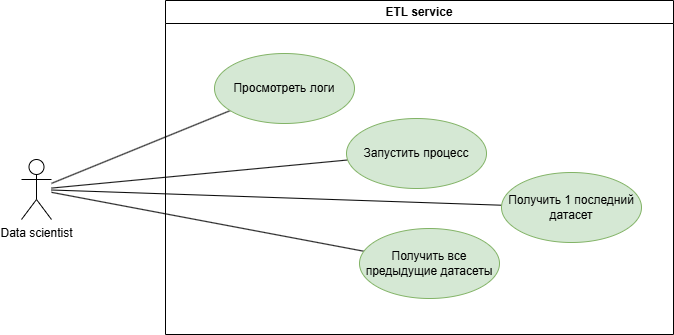

The diagram above was exported from draw.io. Its source (the exported page's mxGraphModel, read from the mxfile embedded in the PNG):
<mxGraphModel dx="1395" dy="643" grid="0" gridSize="10" guides="1" tooltips="1" connect="1" arrows="1" fold="1" page="1" pageScale="1" pageWidth="827" pageHeight="1169" math="0" shadow="0">
  <root>
    <mxCell id="0" />
    <mxCell id="1" parent="0" />
    <mxCell id="hSyzm_8xRmNvNAg_97bc-2" style="rounded=0;orthogonalLoop=1;jettySize=auto;html=1;endArrow=none;endFill=0;" parent="1" source="spwm0yxfj4nfNmZl4Y9D-1" target="V4emf1rF0J23gEmisZZX-1" edge="1">
      <mxGeometry relative="1" as="geometry" />
    </mxCell>
    <mxCell id="hSyzm_8xRmNvNAg_97bc-3" style="rounded=0;orthogonalLoop=1;jettySize=auto;html=1;endArrow=none;endFill=0;" parent="1" source="spwm0yxfj4nfNmZl4Y9D-1" target="spwm0yxfj4nfNmZl4Y9D-43" edge="1">
      <mxGeometry relative="1" as="geometry" />
    </mxCell>
    <mxCell id="hSyzm_8xRmNvNAg_97bc-4" style="rounded=0;orthogonalLoop=1;jettySize=auto;html=1;endArrow=none;endFill=0;" parent="1" source="spwm0yxfj4nfNmZl4Y9D-1" target="AhHF77WMotZCNJgJwG4E-1" edge="1">
      <mxGeometry relative="1" as="geometry" />
    </mxCell>
    <mxCell id="dfGs9YRUdcR7FvfWE2RJ-2" style="rounded=0;orthogonalLoop=1;jettySize=auto;html=1;endArrow=none;endFill=0;" parent="1" source="spwm0yxfj4nfNmZl4Y9D-1" target="dfGs9YRUdcR7FvfWE2RJ-1" edge="1">
      <mxGeometry relative="1" as="geometry" />
    </mxCell>
    <mxCell id="spwm0yxfj4nfNmZl4Y9D-1" value="Data scientist" style="shape=umlActor;html=1;verticalLabelPosition=bottom;verticalAlign=top;align=center;" parent="1" vertex="1">
      <mxGeometry x="67" y="194" width="30" height="60" as="geometry" />
    </mxCell>
    <mxCell id="spwm0yxfj4nfNmZl4Y9D-2" value="ETL service" style="swimlane;whiteSpace=wrap;html=1;" parent="1" vertex="1">
      <mxGeometry x="211" y="35" width="508" height="334" as="geometry" />
    </mxCell>
    <mxCell id="spwm0yxfj4nfNmZl4Y9D-43" value="Запустить процесс" style="ellipse;whiteSpace=wrap;html=1;fillColor=#d5e8d4;strokeColor=#82b366;" parent="spwm0yxfj4nfNmZl4Y9D-2" vertex="1">
      <mxGeometry x="181" y="118" width="140" height="70" as="geometry" />
    </mxCell>
    <mxCell id="V4emf1rF0J23gEmisZZX-1" value="Просмотреть логи" style="ellipse;whiteSpace=wrap;html=1;fillColor=#d5e8d4;strokeColor=#82b366;" parent="spwm0yxfj4nfNmZl4Y9D-2" vertex="1">
      <mxGeometry x="49" y="53" width="140" height="70" as="geometry" />
    </mxCell>
    <mxCell id="AhHF77WMotZCNJgJwG4E-1" value="Получить 1 последний датасет" style="ellipse;whiteSpace=wrap;html=1;fillColor=#d5e8d4;strokeColor=#82b366;" parent="spwm0yxfj4nfNmZl4Y9D-2" vertex="1">
      <mxGeometry x="336" y="172" width="140" height="70" as="geometry" />
    </mxCell>
    <mxCell id="dfGs9YRUdcR7FvfWE2RJ-1" value="Получить все предыдущие датасеты" style="ellipse;whiteSpace=wrap;html=1;fillColor=#d5e8d4;strokeColor=#82b366;" parent="spwm0yxfj4nfNmZl4Y9D-2" vertex="1">
      <mxGeometry x="194" y="228" width="140" height="70" as="geometry" />
    </mxCell>
  </root>
</mxGraphModel>